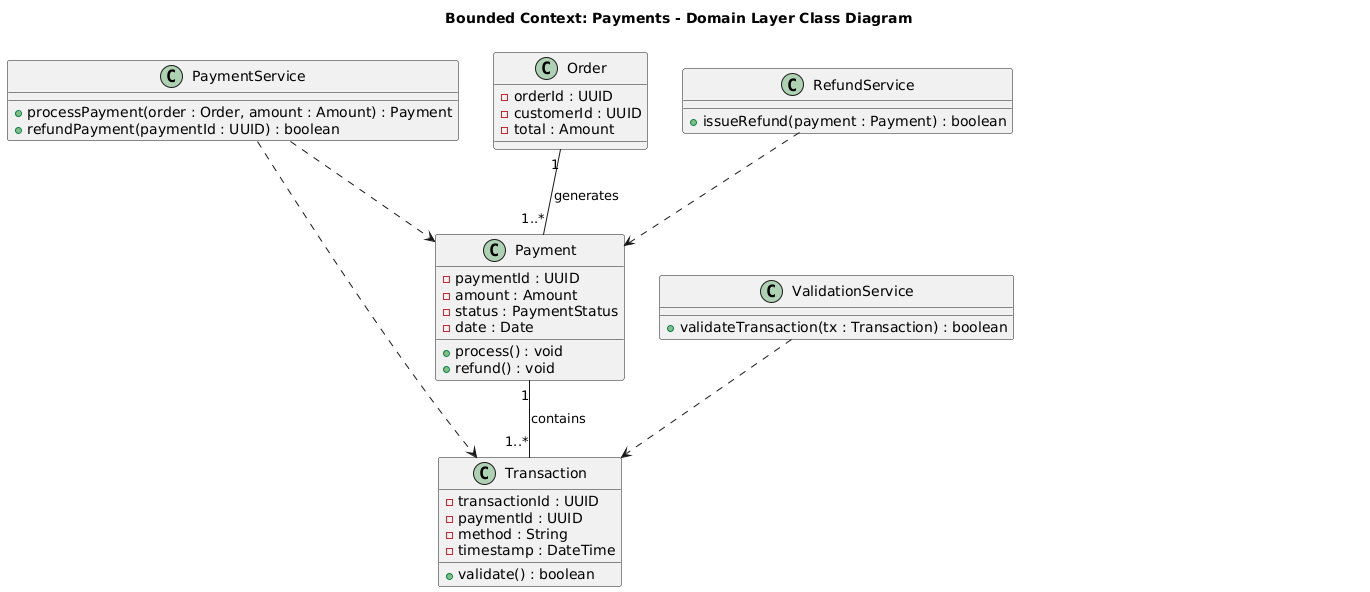

The diagram above was rendered by PlantUML. Its source (embedded in the PNG):
@startuml
title Bounded Context: Payments - Domain Layer Class Diagram

class Payment {
  - paymentId : UUID
  - amount : Amount
  - status : PaymentStatus
  - date : Date
  + process() : void
  + refund() : void
}

class Transaction {
  - transactionId : UUID
  - paymentId : UUID
  - method : String
  - timestamp : DateTime
  + validate() : boolean
}

class Order {
  - orderId : UUID
  - customerId : UUID
  - total : Amount
}

class Amount {
  - value : Decimal
  - currency : String
  + format() : String
}

enum PaymentStatus {
  PENDING
  COMPLETED
  FAILED
  REFUNDED
}

class PaymentService {
  + processPayment(order : Order, amount : Amount) : Payment
  + refundPayment(paymentId : UUID) : boolean
}

class RefundService {
  + issueRefund(payment : Payment) : boolean
}

class ValidationService {
  + validateTransaction(tx : Transaction) : boolean
}

' Relationships
Payment "1" -- "1..*" Transaction : contains
Order "1" -- "1..*" Payment : generates
PaymentService ..> Payment
PaymentService ..> Transaction
RefundService ..> Payment
ValidationService ..> Transaction
@enduml